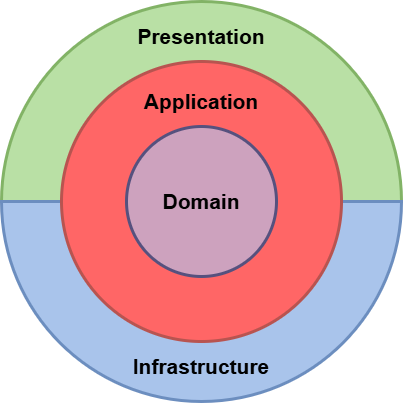

The diagram above was exported from draw.io. Its source (the exported page's mxGraphModel, read from the mxfile embedded in the PNG):
<mxGraphModel dx="1514" dy="853" grid="1" gridSize="10" guides="1" tooltips="1" connect="1" arrows="1" fold="1" page="1" pageScale="1" pageWidth="827" pageHeight="1169" math="0" shadow="0">
  <root>
    <mxCell id="0" />
    <mxCell id="1" parent="0" />
    <mxCell id="7l_98laxLr52iVkSWk4k-7" value="" style="verticalLabelPosition=bottom;verticalAlign=top;html=1;shape=mxgraph.basic.half_circle;direction=west;fillColor=#B9E0A5;strokeColor=#82b366;aspect=fixed;strokeWidth=3;rounded=1;" vertex="1" parent="1">
      <mxGeometry x="240" y="300" width="400" height="200" as="geometry" />
    </mxCell>
    <mxCell id="7l_98laxLr52iVkSWk4k-6" value="" style="verticalLabelPosition=bottom;verticalAlign=top;html=1;shape=mxgraph.basic.half_circle;fillColor=#A9C4EB;strokeColor=#6c8ebf;aspect=fixed;strokeWidth=3;rounded=1;" vertex="1" parent="1">
      <mxGeometry x="240" y="500" width="400" height="200" as="geometry" />
    </mxCell>
    <mxCell id="7l_98laxLr52iVkSWk4k-1" value="" style="ellipse;whiteSpace=wrap;html=1;aspect=fixed;fillColor=#FF6666;strokeColor=#b85450;strokeWidth=3;rounded=1;" vertex="1" parent="1">
      <mxGeometry x="300" y="360" width="280" height="280" as="geometry" />
    </mxCell>
    <mxCell id="7l_98laxLr52iVkSWk4k-4" value="Domain" style="ellipse;whiteSpace=wrap;html=1;aspect=fixed;fillColor=#CDA2BE;strokeColor=#56517e;strokeWidth=3;fontSize=21;fontStyle=1;rounded=1;" vertex="1" parent="1">
      <mxGeometry x="365" y="425" width="150" height="150" as="geometry" />
    </mxCell>
    <mxCell id="7l_98laxLr52iVkSWk4k-8" value="Application" style="text;html=1;align=center;verticalAlign=middle;whiteSpace=wrap;rounded=1;fontSize=21;fontStyle=1" vertex="1" parent="1">
      <mxGeometry x="410" y="385" width="60" height="30" as="geometry" />
    </mxCell>
    <mxCell id="7l_98laxLr52iVkSWk4k-9" value="Presentation" style="text;html=1;align=center;verticalAlign=middle;whiteSpace=wrap;rounded=1;fontStyle=1;fontSize=21;" vertex="1" parent="1">
      <mxGeometry x="410" y="320" width="60" height="30" as="geometry" />
    </mxCell>
    <mxCell id="7l_98laxLr52iVkSWk4k-10" value="Infrastructure" style="text;html=1;align=center;verticalAlign=middle;whiteSpace=wrap;rounded=1;fontSize=21;fontStyle=1" vertex="1" parent="1">
      <mxGeometry x="410" y="650" width="60" height="30" as="geometry" />
    </mxCell>
  </root>
</mxGraphModel>